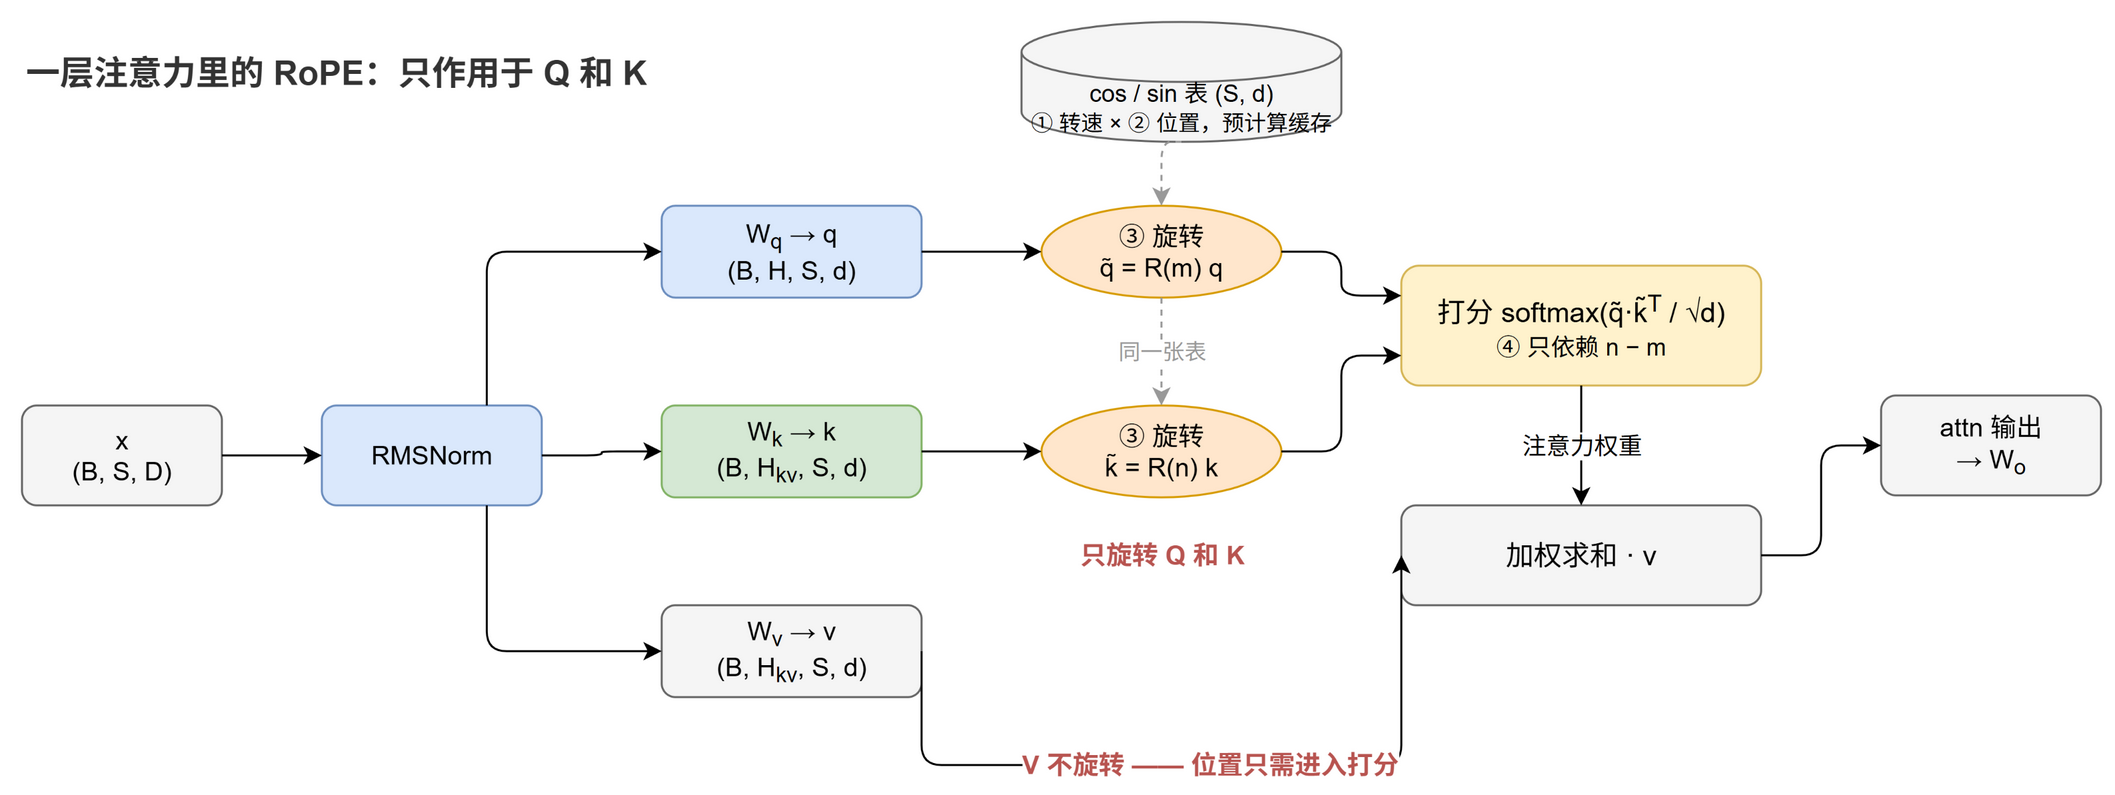

The diagram above was exported from draw.io. Its source (the exported page's mxGraphModel, read from the mxfile embedded in the PNG):
<mxGraphModel>
  <root>
    <mxCell id="0" />
    <mxCell id="1" parent="0" />
    <mxCell id="title" value="一层注意力里的 RoPE：只作用于 Q 和 K" style="text;html=1;align=left;verticalAlign=middle;fontSize=17;fontStyle=1;fontColor=#333333;" vertex="1" parent="1">
      <mxGeometry x="40" y="30" width="490" height="26" as="geometry" />
    </mxCell>
    <mxCell id="cache" value="cos / sin 表 (S, d)&#10;&lt;font style=&quot;font-size:11px&quot;&gt;① 转速 × ② 位置，预计算缓存&lt;/font&gt;" style="shape=cylinder3;whiteSpace=wrap;html=1;boundedLbl=1;backgroundOutline=1;size=15;fillColor=#f5f5f5;strokeColor=#666666;fontSize=12;" vertex="1" parent="1">
      <mxGeometry x="540" y="18" width="160" height="60" as="geometry" />
    </mxCell>
    <mxCell id="xnode" value="x&#10;(B, S, D)" style="rounded=1;whiteSpace=wrap;html=1;fillColor=#f5f5f5;strokeColor=#666666;fontSize=13;" vertex="1" parent="1">
      <mxGeometry x="40" y="210" width="100" height="50" as="geometry" />
    </mxCell>
    <mxCell id="norm" value="RMSNorm" style="rounded=1;whiteSpace=wrap;html=1;fillColor=#dae8fc;strokeColor=#6c8ebf;fontSize=13;" vertex="1" parent="1">
      <mxGeometry x="190" y="210" width="110" height="50" as="geometry" />
    </mxCell>
    <mxCell id="wq" value="W&lt;sub&gt;q&lt;/sub&gt; → q&#10;(B, H, S, d)" style="rounded=1;whiteSpace=wrap;html=1;fillColor=#dae8fc;strokeColor=#6c8ebf;fontSize=13;" vertex="1" parent="1">
      <mxGeometry x="360" y="110" width="130" height="46" as="geometry" />
    </mxCell>
    <mxCell id="wk" value="W&lt;sub&gt;k&lt;/sub&gt; → k&#10;(B, H&lt;sub&gt;kv&lt;/sub&gt;, S, d)" style="rounded=1;whiteSpace=wrap;html=1;fillColor=#d5e8d4;strokeColor=#82b366;fontSize=13;" vertex="1" parent="1">
      <mxGeometry x="360" y="210" width="130" height="46" as="geometry" />
    </mxCell>
    <mxCell id="wv" value="W&lt;sub&gt;v&lt;/sub&gt; → v&#10;(B, H&lt;sub&gt;kv&lt;/sub&gt;, S, d)" style="rounded=1;whiteSpace=wrap;html=1;fillColor=#f5f5f5;strokeColor=#666666;fontSize=13;" vertex="1" parent="1">
      <mxGeometry x="360" y="310" width="130" height="46" as="geometry" />
    </mxCell>
    <mxCell id="ropeq" value="③ 旋转&#10;q̃ = R(m) q" style="ellipse;whiteSpace=wrap;html=1;fillColor=#ffe6cc;strokeColor=#d79b00;fontSize=13;" vertex="1" parent="1">
      <mxGeometry x="550" y="110" width="120" height="46" as="geometry" />
    </mxCell>
    <mxCell id="ropek" value="③ 旋转&#10;k̃ = R(n) k" style="ellipse;whiteSpace=wrap;html=1;fillColor=#ffe6cc;strokeColor=#d79b00;fontSize=13;" vertex="1" parent="1">
      <mxGeometry x="550" y="210" width="120" height="46" as="geometry" />
    </mxCell>
    <mxCell id="onlyqk" value="&lt;font color=&quot;#b85450&quot;&gt;&lt;b&gt;只旋转 Q 和 K&lt;/b&gt;&lt;/font&gt;" style="text;html=1;align=center;verticalAlign=middle;fontSize=13;" vertex="1" parent="1">
      <mxGeometry x="548" y="270" width="124" height="30" as="geometry" />
    </mxCell>
    <mxCell id="score" value="打分 softmax(q̃·k̃&lt;sup&gt;T&lt;/sup&gt; / √d)&#10;&lt;font style=&quot;font-size:12px&quot;&gt;④ 只依赖 n − m&lt;/font&gt;" style="rounded=1;whiteSpace=wrap;html=1;fillColor=#fff2cc;strokeColor=#d6b656;fontSize=14;" vertex="1" parent="1">
      <mxGeometry x="730" y="140" width="180" height="60" as="geometry" />
    </mxCell>
    <mxCell id="mulv" value="加权求和 · v" style="rounded=1;whiteSpace=wrap;html=1;fillColor=#f5f5f5;strokeColor=#666666;fontSize=14;" vertex="1" parent="1">
      <mxGeometry x="730" y="260" width="180" height="50" as="geometry" />
    </mxCell>
    <mxCell id="out" value="attn 输出&#10;→ W&lt;sub&gt;o&lt;/sub&gt;" style="rounded=1;whiteSpace=wrap;html=1;fillColor=#f5f5f5;strokeColor=#666666;fontSize=13;" vertex="1" parent="1">
      <mxGeometry x="970" y="205" width="110" height="50" as="geometry" />
    </mxCell>
    <mxCell id="e1" value="" style="edgeStyle=orthogonalEdgeStyle;rounded=1;orthogonalLoop=1;jettySize=auto;html=1;exitX=1;exitY=0.5;exitDx=0;exitDy=0;entryX=0;entryY=0.5;entryDx=0;entryDy=0;" edge="1" parent="1" source="xnode" target="norm">
      <mxGeometry relative="1" as="geometry" />
    </mxCell>
    <mxCell id="e2" value="" style="edgeStyle=orthogonalEdgeStyle;rounded=1;orthogonalLoop=1;jettySize=auto;html=1;exitX=0.75;exitY=0;exitDx=0;exitDy=0;entryX=0;entryY=0.5;entryDx=0;entryDy=0;" edge="1" parent="1" source="norm" target="wq">
      <mxGeometry relative="1" as="geometry" />
    </mxCell>
    <mxCell id="e3" value="" style="edgeStyle=orthogonalEdgeStyle;rounded=1;orthogonalLoop=1;jettySize=auto;html=1;exitX=1;exitY=0.5;exitDx=0;exitDy=0;entryX=0;entryY=0.5;entryDx=0;entryDy=0;" edge="1" parent="1" source="norm" target="wk">
      <mxGeometry relative="1" as="geometry" />
    </mxCell>
    <mxCell id="e4" value="" style="edgeStyle=orthogonalEdgeStyle;rounded=1;orthogonalLoop=1;jettySize=auto;html=1;exitX=0.75;exitY=1;exitDx=0;exitDy=0;entryX=0;entryY=0.5;entryDx=0;entryDy=0;" edge="1" parent="1" source="norm" target="wv">
      <mxGeometry relative="1" as="geometry" />
    </mxCell>
    <mxCell id="e5" value="" style="edgeStyle=orthogonalEdgeStyle;rounded=1;orthogonalLoop=1;jettySize=auto;html=1;exitX=1;exitY=0.5;exitDx=0;exitDy=0;entryX=0;entryY=0.5;entryDx=0;entryDy=0;" edge="1" parent="1" source="wq" target="ropeq">
      <mxGeometry relative="1" as="geometry" />
    </mxCell>
    <mxCell id="e6" value="" style="edgeStyle=orthogonalEdgeStyle;rounded=1;orthogonalLoop=1;jettySize=auto;html=1;exitX=1;exitY=0.5;exitDx=0;exitDy=0;entryX=0;entryY=0.5;entryDx=0;entryDy=0;" edge="1" parent="1" source="wk" target="ropek">
      <mxGeometry relative="1" as="geometry" />
    </mxCell>
    <mxCell id="e7" value="" style="edgeStyle=orthogonalEdgeStyle;rounded=1;orthogonalLoop=1;jettySize=auto;html=1;exitX=1;exitY=0.5;exitDx=0;exitDy=0;entryX=0;entryY=0.25;entryDx=0;entryDy=0;" edge="1" parent="1" source="ropeq" target="score">
      <mxGeometry relative="1" as="geometry" />
    </mxCell>
    <mxCell id="e8" value="" style="edgeStyle=orthogonalEdgeStyle;rounded=1;orthogonalLoop=1;jettySize=auto;html=1;exitX=1;exitY=0.5;exitDx=0;exitDy=0;entryX=0;entryY=0.75;entryDx=0;entryDy=0;" edge="1" parent="1" source="ropek" target="score">
      <mxGeometry relative="1" as="geometry" />
    </mxCell>
    <mxCell id="e9" value="注意力权重" style="edgeStyle=orthogonalEdgeStyle;rounded=1;orthogonalLoop=1;jettySize=auto;html=1;exitX=0.5;exitY=1;exitDx=0;exitDy=0;entryX=0.5;entryY=0;entryDx=0;entryDy=0;fontSize=12;labelBackgroundColor=#ffffff;" edge="1" parent="1" source="score" target="mulv">
      <mxGeometry relative="1" as="geometry" />
    </mxCell>
    <mxCell id="e10" value="&lt;font color=&quot;#b85450&quot;&gt;&lt;b&gt;V 不旋转 —— 位置只需进入打分&lt;/b&gt;&lt;/font&gt;" style="edgeStyle=orthogonalEdgeStyle;rounded=1;orthogonalLoop=1;jettySize=auto;html=1;exitX=1;exitY=0.5;exitDx=0;exitDy=0;entryX=0;entryY=0.5;entryDx=0;entryDy=0;fontSize=13;labelBackgroundColor=#ffffff;" edge="1" parent="1" source="wv" target="mulv">
      <mxGeometry relative="1" as="geometry">
        <Array as="points">
          <mxPoint x="515" y="390" />
          <mxPoint x="700" y="390" />
        </Array>
      </mxGeometry>
    </mxCell>
    <mxCell id="e11" value="" style="edgeStyle=orthogonalEdgeStyle;rounded=1;orthogonalLoop=1;jettySize=auto;html=1;dashed=1;strokeColor=#999999;exitX=0.5;exitY=1;exitDx=0;exitDy=0;entryX=0.5;entryY=0;entryDx=0;entryDy=0;" edge="1" parent="1" source="cache" target="ropeq">
      <mxGeometry relative="1" as="geometry" />
    </mxCell>
    <mxCell id="e12" value="同一张表" style="edgeStyle=orthogonalEdgeStyle;rounded=1;orthogonalLoop=1;jettySize=auto;html=1;dashed=1;strokeColor=#999999;exitX=0.5;exitY=1;exitDx=0;exitDy=0;entryX=0.5;entryY=0;entryDx=0;entryDy=0;fontSize=11;fontColor=#999999;labelBackgroundColor=#ffffff;" edge="1" parent="1" source="ropeq" target="ropek">
      <mxGeometry relative="1" as="geometry" />
    </mxCell>
    <mxCell id="e13" value="" style="edgeStyle=orthogonalEdgeStyle;rounded=1;orthogonalLoop=1;jettySize=auto;html=1;exitX=1;exitY=0.5;exitDx=0;exitDy=0;entryX=0;entryY=0.5;entryDx=0;entryDy=0;" edge="1" parent="1" source="mulv" target="out">
      <mxGeometry relative="1" as="geometry" />
    </mxCell>
  </root>
</mxGraphModel>